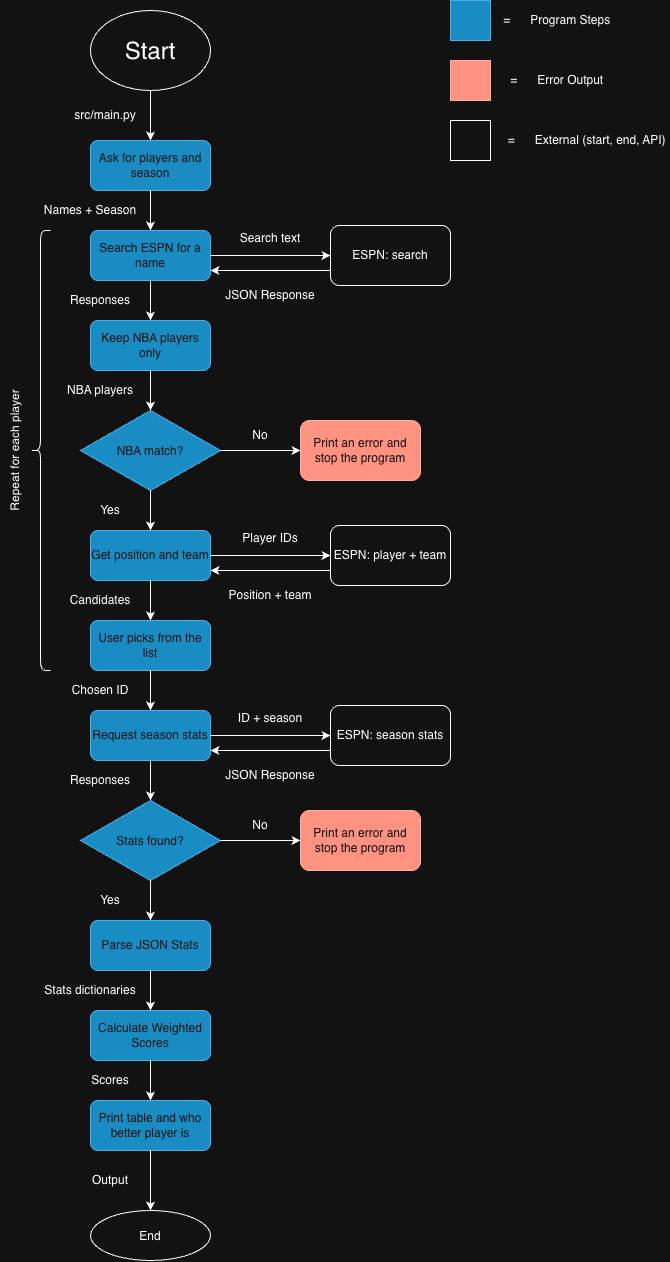

The diagram above was exported from draw.io. Its source (the exported page's mxGraphModel, read from the mxfile embedded in the PNG):
<mxGraphModel dx="985" dy="732" grid="1" gridSize="10" guides="1" tooltips="1" connect="1" arrows="1" fold="1" page="1" pageScale="1" pageWidth="850" pageHeight="1100" math="0" shadow="0">
  <root>
    <mxCell id="0" />
    <mxCell id="1" parent="0" />
    <mxCell id="_9dRW_66L36c_lWVWwZM-1" parent="1" style="ellipse;whiteSpace=wrap;html=1;shapeInside=1;" value="&lt;font style=&quot;font-size: 24px;&quot;&gt;Start&lt;/font&gt;" vertex="1">
      <mxGeometry height="80" width="120" x="150" y="30" as="geometry" />
    </mxCell>
    <mxCell id="e_start_ask" edge="1" parent="1" source="_9dRW_66L36c_lWVWwZM-1" style="edgeStyle=orthogonalEdgeStyle;rounded=0;orthogonalLoop=1;jettySize=auto;html=1;exitX=0.5;exitY=1;exitDx=0;exitDy=0;entryX=0.5;entryY=0;entryDx=0;entryDy=0;defaultLabelBackgroundColor=page;" target="Cv-wMVfRz0P3Nc6_CGj--13">
      <mxGeometry relative="1" as="geometry" />
    </mxCell>
    <mxCell id="Cv-wMVfRz0P3Nc6_CGj--2" parent="1" style="text;html=1;whiteSpace=wrap;strokeColor=none;fillColor=none;align=center;verticalAlign=middle;rounded=0;" value="src/main.py" vertex="1">
      <mxGeometry height="30" width="70" x="130" y="120" as="geometry" />
    </mxCell>
    <mxCell id="Cv-wMVfRz0P3Nc6_CGj--13" parent="1" style="rounded=1;whiteSpace=wrap;html=1;roundedPerimeter=1;fillColor=#1ba1e2;fontColor=#ffffff;strokeColor=#006EAF;" value="Ask for players and season" vertex="1">
      <mxGeometry height="50" width="120" x="150" y="160" as="geometry" />
    </mxCell>
    <mxCell id="e_ask_search" edge="1" parent="1" source="Cv-wMVfRz0P3Nc6_CGj--13" style="edgeStyle=orthogonalEdgeStyle;rounded=0;orthogonalLoop=1;jettySize=auto;html=1;exitX=0.5;exitY=1;exitDx=0;exitDy=0;entryX=0.5;entryY=0;entryDx=0;entryDy=0;defaultLabelBackgroundColor=page;" target="n_search">
      <mxGeometry relative="1" as="geometry" />
    </mxCell>
    <mxCell id="l_names" parent="1" style="text;html=1;whiteSpace=wrap;strokeColor=none;fillColor=none;align=center;verticalAlign=middle;rounded=0;" value="Names + Season" vertex="1">
      <mxGeometry height="30" width="100" x="100" y="215" as="geometry" />
    </mxCell>
    <mxCell id="n_search" parent="1" style="rounded=1;whiteSpace=wrap;html=1;roundedPerimeter=1;fillColor=#1ba1e2;fontColor=#ffffff;strokeColor=#006EAF;" value="Search ESPN for a name" vertex="1">
      <mxGeometry height="50" width="120" x="150" y="250" as="geometry" />
    </mxCell>
    <mxCell id="e_search_keep" edge="1" parent="1" source="n_search" style="edgeStyle=orthogonalEdgeStyle;rounded=0;orthogonalLoop=1;jettySize=auto;html=1;exitX=0.5;exitY=1;exitDx=0;exitDy=0;entryX=0.5;entryY=0;entryDx=0;entryDy=0;defaultLabelBackgroundColor=page;" target="n_keep">
      <mxGeometry relative="1" as="geometry" />
    </mxCell>
    <mxCell id="l_resp1" parent="1" style="text;html=1;whiteSpace=wrap;strokeColor=none;fillColor=none;align=center;verticalAlign=middle;rounded=0;" value="Responses" vertex="1">
      <mxGeometry height="30" width="80" x="120" y="305" as="geometry" />
    </mxCell>
    <mxCell id="n_keep" parent="1" style="rounded=1;whiteSpace=wrap;html=1;roundedPerimeter=1;fillColor=#1ba1e2;fontColor=#ffffff;strokeColor=#006EAF;" value="Keep NBA players only" vertex="1">
      <mxGeometry height="50" width="120" x="150" y="340" as="geometry" />
    </mxCell>
    <mxCell id="e_keep_d1" edge="1" parent="1" source="n_keep" style="edgeStyle=orthogonalEdgeStyle;rounded=0;orthogonalLoop=1;jettySize=auto;html=1;exitX=0.5;exitY=1;exitDx=0;exitDy=0;entryX=0.5;entryY=0;entryDx=0;entryDy=0;defaultLabelBackgroundColor=page;" target="d_match">
      <mxGeometry relative="1" as="geometry" />
    </mxCell>
    <mxCell id="l_nba" parent="1" style="text;html=1;whiteSpace=wrap;strokeColor=none;fillColor=none;align=center;verticalAlign=middle;rounded=0;" value="NBA players" vertex="1">
      <mxGeometry height="30" width="80" x="120" y="395" as="geometry" />
    </mxCell>
    <mxCell id="d_match" parent="1" style="rhombus;whiteSpace=wrap;html=1;shapeInside=1;fillColor=#1ba1e2;fontColor=#ffffff;strokeColor=#006EAF;" value="NBA match?" vertex="1">
      <mxGeometry height="80" width="140" x="140" y="430" as="geometry" />
    </mxCell>
    <mxCell id="e_no1" edge="1" parent="1" source="d_match" style="edgeStyle=orthogonalEdgeStyle;rounded=0;orthogonalLoop=1;jettySize=auto;html=1;exitX=1;exitY=0.5;exitDx=0;exitDy=0;entryX=0;entryY=0.5;entryDx=0;entryDy=0;defaultLabelBackgroundColor=page;" target="x_err1">
      <mxGeometry relative="1" as="geometry" />
    </mxCell>
    <mxCell id="l_no1" parent="1" style="text;html=1;whiteSpace=wrap;strokeColor=none;fillColor=none;align=center;verticalAlign=middle;rounded=0;" value="No" vertex="1">
      <mxGeometry height="30" width="60" x="290" y="440" as="geometry" />
    </mxCell>
    <mxCell id="x_err1" parent="1" style="rounded=1;whiteSpace=wrap;html=1;roundedPerimeter=1;fillColor=#e51400;fontColor=#ffffff;strokeColor=#B20000;" value="Print an error and stop the program" vertex="1">
      <mxGeometry height="60" width="120" x="360" y="440" as="geometry" />
    </mxCell>
    <mxCell id="e_d1_get" edge="1" parent="1" source="d_match" style="edgeStyle=orthogonalEdgeStyle;rounded=0;orthogonalLoop=1;jettySize=auto;html=1;exitX=0.5;exitY=1;exitDx=0;exitDy=0;entryX=0.5;entryY=0;entryDx=0;entryDy=0;defaultLabelBackgroundColor=page;" target="n_getpt">
      <mxGeometry relative="1" as="geometry" />
    </mxCell>
    <mxCell id="l_yes1" parent="1" style="text;html=1;whiteSpace=wrap;strokeColor=none;fillColor=none;align=center;verticalAlign=middle;rounded=0;" value="Yes" vertex="1">
      <mxGeometry height="30" width="60" x="140" y="515" as="geometry" />
    </mxCell>
    <mxCell id="n_getpt" parent="1" style="rounded=1;whiteSpace=wrap;html=1;roundedPerimeter=1;fillColor=#1ba1e2;fontColor=#ffffff;strokeColor=#006EAF;" value="Get position and team" vertex="1">
      <mxGeometry height="50" width="120" x="150" y="550" as="geometry" />
    </mxCell>
    <mxCell id="e_get_pick" edge="1" parent="1" source="n_getpt" style="edgeStyle=orthogonalEdgeStyle;rounded=0;orthogonalLoop=1;jettySize=auto;html=1;exitX=0.5;exitY=1;exitDx=0;exitDy=0;entryX=0.5;entryY=0;entryDx=0;entryDy=0;defaultLabelBackgroundColor=page;" target="n_pick">
      <mxGeometry relative="1" as="geometry" />
    </mxCell>
    <mxCell id="l_cand" parent="1" style="text;html=1;whiteSpace=wrap;strokeColor=none;fillColor=none;align=center;verticalAlign=middle;rounded=0;" value="Candidates" vertex="1">
      <mxGeometry height="30" width="80" x="120" y="605" as="geometry" />
    </mxCell>
    <mxCell id="n_pick" parent="1" style="rounded=1;whiteSpace=wrap;html=1;roundedPerimeter=1;fillColor=#1ba1e2;fontColor=#ffffff;strokeColor=#006EAF;" value="User picks from the list" vertex="1">
      <mxGeometry height="50" width="120" x="150" y="640" as="geometry" />
    </mxCell>
    <mxCell id="e_pick_req" edge="1" parent="1" source="n_pick" style="edgeStyle=orthogonalEdgeStyle;rounded=0;orthogonalLoop=1;jettySize=auto;html=1;exitX=0.5;exitY=1;exitDx=0;exitDy=0;entryX=0.5;entryY=0;entryDx=0;entryDy=0;defaultLabelBackgroundColor=page;" target="n_req">
      <mxGeometry relative="1" as="geometry" />
    </mxCell>
    <mxCell id="l_chosen" parent="1" style="text;html=1;whiteSpace=wrap;strokeColor=none;fillColor=none;align=center;verticalAlign=middle;rounded=0;" value="Chosen ID" vertex="1">
      <mxGeometry height="30" width="80" x="120" y="695" as="geometry" />
    </mxCell>
    <mxCell id="n_req" parent="1" style="rounded=1;whiteSpace=wrap;html=1;roundedPerimeter=1;fillColor=#1ba1e2;fontColor=#ffffff;strokeColor=#006EAF;" value="Request season stats" vertex="1">
      <mxGeometry height="50" width="120" x="150" y="730" as="geometry" />
    </mxCell>
    <mxCell id="e_req_d2" edge="1" parent="1" source="n_req" style="edgeStyle=orthogonalEdgeStyle;rounded=0;orthogonalLoop=1;jettySize=auto;html=1;exitX=0.5;exitY=1;exitDx=0;exitDy=0;entryX=0.5;entryY=0;entryDx=0;entryDy=0;defaultLabelBackgroundColor=page;" target="d_stats">
      <mxGeometry relative="1" as="geometry" />
    </mxCell>
    <mxCell id="l_resp2" parent="1" style="text;html=1;whiteSpace=wrap;strokeColor=none;fillColor=none;align=center;verticalAlign=middle;rounded=0;" value="Responses" vertex="1">
      <mxGeometry height="30" width="80" x="120" y="785" as="geometry" />
    </mxCell>
    <mxCell id="d_stats" parent="1" style="rhombus;whiteSpace=wrap;html=1;shapeInside=1;fillColor=#1ba1e2;fontColor=#ffffff;strokeColor=#006EAF;" value="Stats found?" vertex="1">
      <mxGeometry height="80" width="140" x="140" y="820" as="geometry" />
    </mxCell>
    <mxCell id="e_no2" edge="1" parent="1" source="d_stats" style="edgeStyle=orthogonalEdgeStyle;rounded=0;orthogonalLoop=1;jettySize=auto;html=1;exitX=1;exitY=0.5;exitDx=0;exitDy=0;entryX=0;entryY=0.5;entryDx=0;entryDy=0;defaultLabelBackgroundColor=page;" target="x_err2">
      <mxGeometry relative="1" as="geometry" />
    </mxCell>
    <mxCell id="l_no2" parent="1" style="text;html=1;whiteSpace=wrap;strokeColor=none;fillColor=none;align=center;verticalAlign=middle;rounded=0;" value="No" vertex="1">
      <mxGeometry height="30" width="60" x="290" y="830" as="geometry" />
    </mxCell>
    <mxCell id="x_err2" parent="1" style="rounded=1;whiteSpace=wrap;html=1;roundedPerimeter=1;fillColor=#e51400;fontColor=#ffffff;strokeColor=#B20000;" value="Print an error and stop the program" vertex="1">
      <mxGeometry height="60" width="120" x="360" y="830" as="geometry" />
    </mxCell>
    <mxCell id="e_d2_parse" edge="1" parent="1" source="d_stats" style="edgeStyle=orthogonalEdgeStyle;rounded=0;orthogonalLoop=1;jettySize=auto;html=1;exitX=0.5;exitY=1;exitDx=0;exitDy=0;entryX=0.5;entryY=0;entryDx=0;entryDy=0;defaultLabelBackgroundColor=page;" target="Cv-wMVfRz0P3Nc6_CGj--32">
      <mxGeometry relative="1" as="geometry" />
    </mxCell>
    <mxCell id="l_yes2" parent="1" style="text;html=1;whiteSpace=wrap;strokeColor=none;fillColor=none;align=center;verticalAlign=middle;rounded=0;" value="Yes" vertex="1">
      <mxGeometry height="30" width="60" x="140" y="905" as="geometry" />
    </mxCell>
    <mxCell id="Cv-wMVfRz0P3Nc6_CGj--32" parent="1" style="rounded=1;whiteSpace=wrap;html=1;roundedPerimeter=1;fillColor=#1ba1e2;fontColor=#ffffff;strokeColor=#006EAF;" value="Parse JSON Stats" vertex="1">
      <mxGeometry height="50" width="120" x="150" y="940" as="geometry" />
    </mxCell>
    <mxCell id="e_parse_calc" edge="1" parent="1" source="Cv-wMVfRz0P3Nc6_CGj--32" style="edgeStyle=orthogonalEdgeStyle;rounded=0;orthogonalLoop=1;jettySize=auto;html=1;exitX=0.5;exitY=1;exitDx=0;exitDy=0;entryX=0.5;entryY=0;entryDx=0;entryDy=0;defaultLabelBackgroundColor=page;" target="Cv-wMVfRz0P3Nc6_CGj--35">
      <mxGeometry relative="1" as="geometry" />
    </mxCell>
    <mxCell id="Cv-wMVfRz0P3Nc6_CGj--36" parent="1" style="text;html=1;whiteSpace=wrap;strokeColor=none;fillColor=none;align=center;verticalAlign=middle;rounded=0;" value="Stats dictionaries" vertex="1">
      <mxGeometry height="30" width="100" x="100" y="995" as="geometry" />
    </mxCell>
    <mxCell id="Cv-wMVfRz0P3Nc6_CGj--35" parent="1" style="rounded=1;whiteSpace=wrap;html=1;roundedPerimeter=1;fillColor=#1ba1e2;fontColor=#ffffff;strokeColor=#006EAF;" value="Calculate Weighted Scores" vertex="1">
      <mxGeometry height="50" width="120" x="150" y="1030" as="geometry" />
    </mxCell>
    <mxCell id="e_calc_print" edge="1" parent="1" source="Cv-wMVfRz0P3Nc6_CGj--35" style="edgeStyle=orthogonalEdgeStyle;rounded=0;orthogonalLoop=1;jettySize=auto;html=1;exitX=0.5;exitY=1;exitDx=0;exitDy=0;entryX=0.5;entryY=0;entryDx=0;entryDy=0;defaultLabelBackgroundColor=page;" target="Cv-wMVfRz0P3Nc6_CGj--39">
      <mxGeometry relative="1" as="geometry" />
    </mxCell>
    <mxCell id="Cv-wMVfRz0P3Nc6_CGj--40" parent="1" style="text;html=1;whiteSpace=wrap;strokeColor=none;fillColor=none;align=center;verticalAlign=middle;rounded=0;" value="Scores" vertex="1">
      <mxGeometry height="30" width="60" x="140" y="1085" as="geometry" />
    </mxCell>
    <mxCell id="Cv-wMVfRz0P3Nc6_CGj--39" parent="1" style="rounded=1;whiteSpace=wrap;html=1;roundedPerimeter=1;fillColor=#1ba1e2;fontColor=#ffffff;strokeColor=#006EAF;" value="Print table and who better player is" vertex="1">
      <mxGeometry height="50" width="120" x="150" y="1120" as="geometry" />
    </mxCell>
    <mxCell id="e_print_end" edge="1" parent="1" source="Cv-wMVfRz0P3Nc6_CGj--39" style="edgeStyle=orthogonalEdgeStyle;rounded=0;orthogonalLoop=1;jettySize=auto;html=1;exitX=0.5;exitY=1;exitDx=0;exitDy=0;entryX=0.5;entryY=0;entryDx=0;entryDy=0;defaultLabelBackgroundColor=page;" target="Cv-wMVfRz0P3Nc6_CGj--43">
      <mxGeometry relative="1" as="geometry" />
    </mxCell>
    <mxCell id="Cv-wMVfRz0P3Nc6_CGj--42" parent="1" style="text;html=1;whiteSpace=wrap;strokeColor=none;fillColor=none;align=center;verticalAlign=middle;rounded=0;" value="Output" vertex="1">
      <mxGeometry height="30" width="60" x="140" y="1185" as="geometry" />
    </mxCell>
    <mxCell id="Cv-wMVfRz0P3Nc6_CGj--43" parent="1" style="ellipse;whiteSpace=wrap;html=1;shapeInside=1;" value="End" vertex="1">
      <mxGeometry height="50" width="120" x="150" y="1230" as="geometry" />
    </mxCell>
    <mxCell id="x_espn1" parent="1" style="rounded=1;whiteSpace=wrap;html=1;roundedPerimeter=1;" value="ESPN: search" vertex="1">
      <mxGeometry height="60" width="120" x="390" y="245" as="geometry" />
    </mxCell>
    <mxCell id="e_espn1_out" edge="1" parent="1" style="endArrow=classic;html=1;rounded=0;defaultLabelBackgroundColor=page;" value="">
      <mxGeometry height="50" relative="1" width="50" as="geometry">
        <mxPoint x="270" y="275" as="sourcePoint" />
        <mxPoint x="390" y="275" as="targetPoint" />
      </mxGeometry>
    </mxCell>
    <mxCell id="e_espn1_back" edge="1" parent="1" style="endArrow=classic;html=1;rounded=0;defaultLabelBackgroundColor=page;" value="">
      <mxGeometry height="50" relative="1" width="50" as="geometry">
        <mxPoint x="390" y="290" as="sourcePoint" />
        <mxPoint x="270" y="290" as="targetPoint" />
      </mxGeometry>
    </mxCell>
    <mxCell id="l_espn1_out" parent="1" style="text;html=1;whiteSpace=wrap;strokeColor=none;fillColor=none;align=center;verticalAlign=middle;rounded=0;" value="Search text" vertex="1">
      <mxGeometry height="30" width="120" x="270" y="243" as="geometry" />
    </mxCell>
    <mxCell id="l_espn1_back" parent="1" style="text;html=1;whiteSpace=wrap;strokeColor=none;fillColor=none;align=center;verticalAlign=middle;rounded=0;" value="JSON Response" vertex="1">
      <mxGeometry height="30" width="120" x="270" y="300" as="geometry" />
    </mxCell>
    <mxCell id="x_espn2" parent="1" style="rounded=1;whiteSpace=wrap;html=1;roundedPerimeter=1;" value="ESPN: player + team" vertex="1">
      <mxGeometry height="60" width="120" x="390" y="545" as="geometry" />
    </mxCell>
    <mxCell id="e_espn2_out" edge="1" parent="1" style="endArrow=classic;html=1;rounded=0;defaultLabelBackgroundColor=page;" value="">
      <mxGeometry height="50" relative="1" width="50" as="geometry">
        <mxPoint x="270" y="575" as="sourcePoint" />
        <mxPoint x="390" y="575" as="targetPoint" />
      </mxGeometry>
    </mxCell>
    <mxCell id="e_espn2_back" edge="1" parent="1" style="endArrow=classic;html=1;rounded=0;defaultLabelBackgroundColor=page;" value="">
      <mxGeometry height="50" relative="1" width="50" as="geometry">
        <mxPoint x="390" y="590" as="sourcePoint" />
        <mxPoint x="270" y="590" as="targetPoint" />
      </mxGeometry>
    </mxCell>
    <mxCell id="l_espn2_out" parent="1" style="text;html=1;whiteSpace=wrap;strokeColor=none;fillColor=none;align=center;verticalAlign=middle;rounded=0;" value="Player IDs" vertex="1">
      <mxGeometry height="30" width="120" x="270" y="543" as="geometry" />
    </mxCell>
    <mxCell id="l_espn2_back" parent="1" style="text;html=1;whiteSpace=wrap;strokeColor=none;fillColor=none;align=center;verticalAlign=middle;rounded=0;" value="Position + team" vertex="1">
      <mxGeometry height="30" width="120" x="270" y="600" as="geometry" />
    </mxCell>
    <mxCell id="x_espn3" parent="1" style="rounded=1;whiteSpace=wrap;html=1;roundedPerimeter=1;" value="ESPN: season stats" vertex="1">
      <mxGeometry height="60" width="120" x="390" y="725" as="geometry" />
    </mxCell>
    <mxCell id="e_espn3_out" edge="1" parent="1" style="endArrow=classic;html=1;rounded=0;defaultLabelBackgroundColor=page;" value="">
      <mxGeometry height="50" relative="1" width="50" as="geometry">
        <mxPoint x="270" y="755" as="sourcePoint" />
        <mxPoint x="390" y="755" as="targetPoint" />
      </mxGeometry>
    </mxCell>
    <mxCell id="e_espn3_back" edge="1" parent="1" style="endArrow=classic;html=1;rounded=0;defaultLabelBackgroundColor=page;" value="">
      <mxGeometry height="50" relative="1" width="50" as="geometry">
        <mxPoint x="390" y="770" as="sourcePoint" />
        <mxPoint x="270" y="770" as="targetPoint" />
      </mxGeometry>
    </mxCell>
    <mxCell id="l_espn3_out" parent="1" style="text;html=1;whiteSpace=wrap;strokeColor=none;fillColor=none;align=center;verticalAlign=middle;rounded=0;" value="ID + season" vertex="1">
      <mxGeometry height="30" width="120" x="270" y="723" as="geometry" />
    </mxCell>
    <mxCell id="l_espn3_back" parent="1" style="text;html=1;whiteSpace=wrap;strokeColor=none;fillColor=none;align=center;verticalAlign=middle;rounded=0;" value="JSON Response" vertex="1">
      <mxGeometry height="30" width="120" x="270" y="780" as="geometry" />
    </mxCell>
    <mxCell id="b_loop" parent="1" style="shape=curlyBracket;whiteSpace=wrap;html=1;rounded=1;labelPosition=left;verticalLabelPosition=middle;align=right;verticalAlign=middle;" value="" vertex="1">
      <mxGeometry height="440" width="20" x="90" y="250" as="geometry" />
    </mxCell>
    <mxCell id="l_loop" parent="1" style="text;html=1;whiteSpace=wrap;strokeColor=none;fillColor=none;align=center;verticalAlign=middle;rounded=0;rotation=270;" value="Repeat for each player" vertex="1">
      <mxGeometry height="30" width="180" x="-15" y="455" as="geometry" />
    </mxCell>
    <mxCell id="Cv-wMVfRz0P3Nc6_CGj--44" parent="1" style="whiteSpace=wrap;html=1;aspect=fixed;fillColor=#1ba1e2;strokeColor=#006EAF;fontColor=#ffffff;" value="" vertex="1">
      <mxGeometry height="40" width="40" x="510" y="20" as="geometry" />
    </mxCell>
    <mxCell id="Cv-wMVfRz0P3Nc6_CGj--45" parent="1" style="whiteSpace=wrap;html=1;aspect=fixed;fillColor=#e51400;strokeColor=#B20000;fontColor=#ffffff;" value="" vertex="1">
      <mxGeometry height="40" width="40" x="510" y="80" as="geometry" />
    </mxCell>
    <mxCell id="Cv-wMVfRz0P3Nc6_CGj--46" parent="1" style="text;html=1;whiteSpace=wrap;strokeColor=none;fillColor=none;align=center;verticalAlign=middle;rounded=0;" value="&amp;nbsp;=&amp;nbsp; &amp;nbsp; &amp;nbsp; Program Steps" vertex="1">
      <mxGeometry height="30" width="170" x="530" y="25" as="geometry" />
    </mxCell>
    <mxCell id="Cv-wMVfRz0P3Nc6_CGj--47" parent="1" style="text;html=1;whiteSpace=wrap;strokeColor=none;fillColor=none;align=center;verticalAlign=middle;rounded=0;" value="&amp;nbsp;=&amp;nbsp; &amp;nbsp; &amp;nbsp; Error Output" vertex="1">
      <mxGeometry height="30" width="170" x="530" y="85" as="geometry" />
    </mxCell>
    <mxCell id="Cv-wMVfRz0P3Nc6_CGj--48" parent="1" style="whiteSpace=wrap;html=1;aspect=fixed;" value="" vertex="1">
      <mxGeometry height="40" width="40" x="510" y="140" as="geometry" />
    </mxCell>
    <mxCell id="Cv-wMVfRz0P3Nc6_CGj--49" parent="1" style="text;html=1;whiteSpace=wrap;strokeColor=none;fillColor=none;align=center;verticalAlign=middle;rounded=0;" value="&amp;nbsp;=&amp;nbsp; &amp;nbsp; &amp;nbsp; External (start, end, API)" vertex="1">
      <mxGeometry height="30" width="170" x="560" y="145" as="geometry" />
    </mxCell>
  </root>
</mxGraphModel>